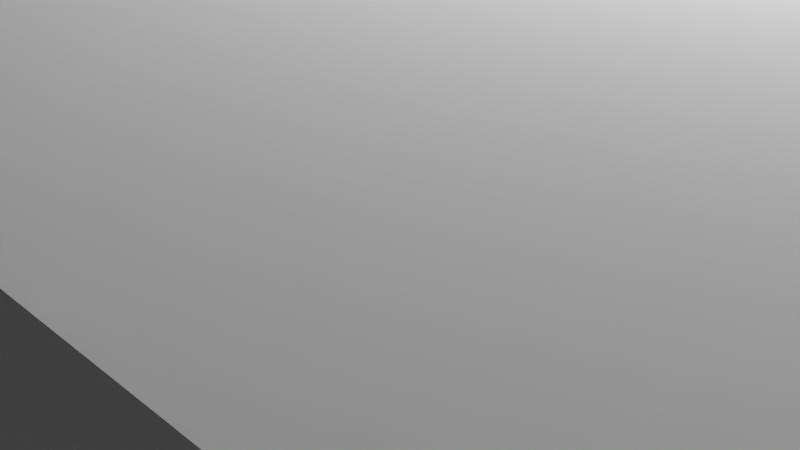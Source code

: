 # Source: side.blend  (saved by Blender 2.93.21; exported with 4.5.12 LTS)
import bpy
from mathutils import Matrix  # noqa: F401  (used for matrix-valued properties, if any)

bpy.ops.wm.read_factory_settings(use_empty=True)
scene = bpy.context.scene
scene.name = 'Scene'

# ---- collections
col_collection = bpy.data.collections.new('Collection'); scene.collection.children.link(col_collection)

# ---- world
world_world = bpy.data.worlds.new('World'); scene.world = world_world
world_world.use_nodes = True; world_world.node_tree.nodes.clear()
_N = world_world.node_tree.nodes; _L = world_world.node_tree.links
n0 = _N.new('ShaderNodeOutputWorld'); n0.name = 'World Output'; n0.location = (300, 300)
n1 = _N.new('ShaderNodeBackground'); n1.name = 'Background'; n1.location = (10, 300)
n1.inputs[0].default_value = (0.05088, 0.05088, 0.05088, 1.0)
_L.new(n1.outputs[0], n0.inputs[0])
n0.is_active_output = True
world_world.color = (0.05088, 0.05088, 0.05088)
world_world.use_sun_shadow = False
world_world.sun_shadow_jitter_overblur = 0.0

# ---- cameras
cam_camera = bpy.data.cameras.new('Camera')
cam_camera.clip_end = 100.0
cam_camera.ortho_scale = 7.314
cam_camera_001 = bpy.data.cameras.new('Camera.001')
cam_camera_001.clip_end = 100.0
cam_camera_001.ortho_scale = 7.314

# ---- lights
light_light = bpy.data.lights.new('Light', 'POINT')
light_light.transmission_factor = 0.0
light_light.energy = 1000.0
light_light.shadow_soft_size = 0.1
light_light.shadow_maximum_resolution = 0.006
light_light.use_absolute_resolution = True
light_light_001 = bpy.data.lights.new('Light.001', 'POINT')
light_light_001.transmission_factor = 0.0
light_light_001.energy = 1000.0
light_light_001.shadow_soft_size = 0.1
light_light_001.shadow_maximum_resolution = 0.006
light_light_001.use_absolute_resolution = True

# ---- meshes
me_cube_002 = bpy.data.meshes.new('Cube.002')
me_cube_002.from_pydata([(-1.0, -1.0, -1.0), (-1.0, -1.0, 1.0), (-1.0, 1.0, -1.0), (-1.0, 1.0, 1.0), (1.0, -1.0, -1.0), (1.0, -1.0, 1.0), (1.0, 1.0, -1.0), (1.0, 1.0, 1.0)], [], [(0, 1, 3, 2), (2, 3, 7, 6), (6, 7, 5, 4), (4, 5, 1, 0), (2, 6, 4, 0), (7, 3, 1, 5)])
_uv = me_cube_002.uv_layers.new(name='UVMap')
_uv.uv.foreach_set('vector', [0.375, 0.0, 0.625, 0.0, 0.625, 0.25, 0.375, 0.25, 0.375, 0.25, 0.625, 0.25, 0.625, 0.5, 0.375, 0.5, 0.375, 0.5, 0.625, 0.5, 0.625, 0.75, 0.375, 0.75, 0.375, 0.75, 0.625, 0.75, 0.625, 1.0, 0.375, 1.0, 0.125, 0.5, 0.375, 0.5, 0.375, 0.75, 0.125, 0.75, 0.625, 0.5, 0.875, 0.5, 0.875, 0.75, 0.625, 0.75])
me_cube_002.use_remesh_fix_poles = True
me_cube_002.use_remesh_preserve_attributes = False
me_cube_002.update()
me_cube_005 = bpy.data.meshes.new('Cube.005')
me_cube_005.from_pydata([(-1.0, -1.0, -1.0), (-1.0, -1.0, 1.0), (-1.0, 1.0, -1.0), (-1.0, 1.0, 1.0), (1.0, -1.0, -1.0), (1.0, -1.0, 1.0), (1.0, 1.0, -1.0), (1.0, 1.0, 1.0), (0.1098, 0.2525, -1.0), (0.1098, 0.2525, 1.0), (0.02624, 0.2477, -1.0), (0.02624, 0.2477, 1.0), (-0.05737, 0.2525, -1.0), (-0.05737, 0.2525, 1.0), (-0.1378, 0.2667, -1.0), (-0.1378, 0.2667, 1.0), (-0.4023, 0.4977, -1.0), (-0.3941, 0.4489, -1.0), (-0.3941, 0.5464, -1.0), (-0.2119, 0.2898, -1.0), (-0.3301, 0.3588, -1.0), (-0.2119, 0.2898, 1.0), (-0.3301, 0.6366, -1.0), (-0.3697, 0.402, -1.0), (-0.3697, 0.5933, -1.0), (-0.2119, 0.7055, -1.0), (-0.05737, 0.7429, -1.0), (-0.1378, 0.7286, -1.0), (-0.2768, 0.3209, -1.0), (-0.2768, 0.6745, -1.0), (0.1902, 0.7286, -1.0), (0.1098, 0.7429, -1.0), (0.1902, 0.2667, -1.0), (0.2643, 0.2898, -1.0), (0.2643, 0.7055, -1.0), (-0.2768, 0.3209, 1.0), (0.3826, 0.3588, -1.0), (0.3826, 0.6366, -1.0), (0.4548, 0.4977, -1.0), (0.4466, 0.4489, -1.0), (0.4466, 0.5464, -1.0), (0.4222, 0.402, -1.0), (0.4222, 0.5933, -1.0), (0.3293, 0.3209, -1.0), (0.3293, 0.6745, -1.0), (-0.3301, 0.3588, 1.0), (0.02624, 0.7477, -1.0), (-0.3697, 0.402, 1.0), (-0.3941, 0.4489, 1.0), (-0.4023, 0.4977, 1.0), (-0.3941, 0.5464, 1.0), (-0.3697, 0.5933, 1.0), (-0.3301, 0.6366, 1.0), (-0.2119, 0.7055, 1.0), (-0.2768, 0.6745, 1.0), (-0.1378, 0.7286, 1.0), (-0.05737, 0.7429, 1.0), (0.02624, 0.7477, 1.0), (0.1098, 0.7429, 1.0), (0.1902, 0.7286, 1.0), (0.2643, 0.7055, 1.0), (0.1902, 0.2667, 1.0), (0.3826, 0.6366, 1.0), (0.3293, 0.6745, 1.0), (0.4548, 0.4977, 1.0), (0.4466, 0.4489, 1.0), (0.4466, 0.5464, 1.0), (0.4222, 0.5933, 1.0), (0.2643, 0.2898, 1.0), (0.3293, 0.3209, 1.0), (0.4222, 0.402, 1.0), (0.3826, 0.3588, 1.0), (0.4548, -0.3275, -1.0), (0.4548, -0.3275, 1.0), (0.3826, -0.1886, -1.0), (0.347, -0.1633, -1.0), (0.4466, -0.2787, -1.0), (0.4466, -0.3763, -1.0), (0.4222, -0.2318, -1.0), (0.4466, -0.3763, 1.0), (0.4222, -0.4232, -1.0), (0.4222, -0.4232, 1.0), (0.3826, -0.4664, -1.0), (0.3826, -0.4664, 1.0), (0.3293, -0.5043, -1.0), (0.3293, -0.5043, 1.0), (0.2643, -0.5354, -1.0), (0.2643, -0.5354, 1.0), (-0.4023, -0.3275, -1.0), (-0.3941, -0.3763, -1.0), (-0.3941, -0.2787, -1.0), (-0.3697, -0.4232, -1.0), (-0.3301, -0.1886, -1.0), (-0.3301, -0.4664, -1.0), (-0.2119, -0.5354, -1.0), (-0.2119, -0.1196, -1.0), (-0.2768, -0.5043, -1.0), (-0.1378, -0.5585, -1.0), (-0.1378, -0.09654, -1.0), (-0.05737, -0.5727, -1.0), (-0.05737, -0.08231, -1.0), (0.1902, -0.5585, -1.0), (0.1902, -0.5585, 1.0), (-0.2768, -0.1507, -1.0), (0.1098, -0.08231, -1.0), (0.02624, -0.5775, -1.0), (0.02624, -0.07751, -1.0), (0.1902, -0.09654, -1.0), (0.2643, -0.1196, -1.0), (0.1098, -0.5727, -1.0), (0.3293, -0.1507, -1.0), (0.1098, -0.5727, 1.0), (0.02624, -0.5775, 1.0), (-0.3697, -0.2318, -1.0), (-0.05737, -0.5727, 1.0), (-0.1378, -0.5585, 1.0), (0.347, -0.1633, 1.0), (0.3826, -0.1886, 1.0), (0.4222, -0.2318, 1.0), (0.4466, -0.2787, 1.0), (-0.2119, -0.5354, 1.0), (-0.2768, -0.5043, 1.0), (-0.3301, -0.4664, 1.0), (-0.3697, -0.4232, 1.0), (-0.3941, -0.3763, 1.0), (-0.4023, -0.3275, 1.0), (-0.3941, -0.2787, 1.0), (-0.3301, -0.1886, 1.0), (-0.2119, -0.1196, 1.0), (-0.1378, -0.09654, 1.0), (-0.05737, -0.08231, 1.0), (-0.2768, -0.1507, 1.0), (0.02624, -0.07751, 1.0), (0.1098, -0.08231, 1.0), (0.1902, -0.09654, 1.0), (0.2643, -0.1196, 1.0), (0.3293, -0.1507, 1.0), (-0.3697, -0.2318, 1.0)], [], [(0, 1, 3, 2), (2, 3, 7, 6), (6, 7, 5, 4), (4, 5, 1, 0), (2, 6, 42, 37, 44, 34, 30, 31, 46, 26, 27, 25, 29, 22, 24), (75, 8, 32, 33, 43, 36, 41, 39, 38, 40, 42, 6, 4, 0, 2, 24, 18, 16, 17, 23, 20, 28, 19, 14, 12, 10, 106, 100, 98, 95, 103, 92, 113, 90, 88, 89, 91, 93, 96, 94, 97, 99, 105, 109, 101, 86, 84, 82, 80, 77, 72, 76, 78, 74), (10, 8, 75, 110, 108, 107, 104, 106), (9, 11, 132, 133, 134, 135, 136, 116), (132, 11, 13, 15, 21, 35, 45, 47, 48, 49, 50, 51, 3, 1, 5, 7, 67, 66, 64, 65, 70, 71, 69, 68, 61, 9, 116, 117, 118, 119, 73, 79, 81, 83, 85, 87, 102, 111, 112, 114, 115, 120, 121, 122, 123, 124, 125, 126, 137, 127, 131, 128, 129, 130), (67, 7, 3, 51, 52, 54, 53, 55, 56, 57, 58, 59, 60, 63, 62), (57, 46, 31, 58), (58, 31, 30, 59), (59, 30, 34, 60), (60, 34, 44, 63), (63, 44, 37, 62), (37, 42, 67, 62), (42, 40, 66, 67), (40, 38, 64, 66), (38, 39, 65, 64), (39, 41, 70, 65), (41, 36, 71, 70), (36, 43, 69, 71), (43, 33, 68, 69), (33, 32, 61, 68), (32, 8, 9, 61), (8, 10, 11, 9), (11, 10, 12, 13), (13, 12, 14, 15), (15, 14, 19, 21), (21, 19, 28, 35), (28, 20, 45, 35), (45, 20, 23, 47), (47, 23, 17, 48), (48, 17, 16, 49), (49, 16, 18, 50), (50, 18, 24, 51), (51, 24, 22, 52), (52, 22, 29, 54), (54, 29, 25, 53), (53, 25, 27, 55), (55, 27, 26, 56), (56, 26, 46, 57), (132, 106, 104, 133), (133, 104, 107, 134), (134, 107, 108, 135), (135, 108, 110, 136), (136, 110, 75, 74, 117, 116), (74, 78, 118, 117), (78, 76, 119, 118), (76, 72, 73, 119), (73, 72, 77, 79), (79, 77, 80, 81), (81, 80, 82, 83), (83, 82, 84, 85), (85, 84, 86, 87), (87, 86, 101, 102), (102, 101, 109, 111), (109, 105, 112, 111), (105, 99, 114, 112), (99, 97, 115, 114), (97, 94, 120, 115), (94, 96, 121, 120), (96, 93, 122, 121), (122, 93, 91, 123), (123, 91, 89, 124), (124, 89, 88, 125), (125, 88, 90, 126), (126, 90, 113, 137), (137, 113, 92, 127), (127, 92, 103, 131), (131, 103, 95, 128), (128, 95, 98, 129), (129, 98, 100, 130), (130, 100, 106, 132)])
_uv = me_cube_005.uv_layers.new(name='UVMap')
_uv.uv.foreach_set('vector', [0.375, 0.0, 0.625, 0.0, 0.625, 0.25, 0.375, 0.25, 0.375, 0.25, 0.625, 0.25, 0.625, 0.5, 0.375, 0.5, 0.375, 0.5, 0.625, 0.5, 0.625, 0.75, 0.375, 0.75, 0.375, 0.75, 0.625, 0.75, 0.625, 1.0, 0.375, 1.0, 0.125, 0.5, 0.375, 0.5, 0.3028, 0.5508, 0.2978, 0.5454, 0.2912, 0.5407, 0.283, 0.5368, 0.2738, 0.5339, 0.2637, 0.5321, 0.2533, 0.5315, 0.2428, 0.5321, 0.2328, 0.5339, 0.2235, 0.5368, 0.2154, 0.5407, 0.2087, 0.5454, 0.2038, 0.5508, 0.2934, 0.6454, 0.2637, 0.5934, 0.2738, 0.5917, 0.283, 0.5888, 0.2912, 0.5849, 0.2978, 0.5802, 0.3028, 0.5747, 0.3058, 0.5689, 0.3069, 0.5628, 0.3058, 0.5567, 0.3028, 0.5508, 0.375, 0.5, 0.375, 0.75, 0.125, 0.75, 0.125, 0.5, 0.2038, 0.5508, 0.2007, 0.5567, 0.1997, 0.5628, 0.2007, 0.5689, 0.2038, 0.5747, 0.2087, 0.5802, 0.2154, 0.5849, 0.2235, 0.5888, 0.2328, 0.5917, 0.2428, 0.5934, 0.2533, 0.594, 0.2533, 0.6347, 0.2428, 0.6353, 0.2328, 0.6371, 0.2235, 0.64, 0.2154, 0.6438, 0.2087, 0.6486, 0.2038, 0.654, 0.2007, 0.6598, 0.1997, 0.6659, 0.2007, 0.672, 0.2038, 0.6779, 0.2087, 0.6833, 0.2154, 0.688, 0.2235, 0.6919, 0.2328, 0.6948, 0.2428, 0.6966, 0.2533, 0.6972, 0.2637, 0.6966, 0.2738, 0.6948, 0.283, 0.6919, 0.2912, 0.688, 0.2978, 0.6833, 0.3028, 0.6779, 0.3058, 0.672, 0.3069, 0.6659, 0.3058, 0.6598, 0.3028, 0.654, 0.2978, 0.6486, 0.2533, 0.594, 0.2637, 0.5934, 0.2934, 0.6454, 0.2912, 0.6438, 0.283, 0.64, 0.2738, 0.6371, 0.2637, 0.6353, 0.2533, 0.6347, 0.7363, 0.5934, 0.7467, 0.594, 0.7467, 0.6347, 0.7363, 0.6353, 0.7262, 0.6371, 0.717, 0.64, 0.7088, 0.6438, 0.7066, 0.6454, 0.7467, 0.6347, 0.7467, 0.594, 0.7572, 0.5934, 0.7672, 0.5917, 0.7765, 0.5888, 0.7846, 0.5849, 0.7913, 0.5802, 0.7962, 0.5747, 0.7993, 0.5689, 0.8003, 0.5628, 0.7993, 0.5567, 0.7962, 0.5508, 0.875, 0.5, 0.875, 0.75, 0.625, 0.75, 0.625, 0.5, 0.6972, 0.5508, 0.6942, 0.5567, 0.6931, 0.5628, 0.6942, 0.5689, 0.6972, 0.5747, 0.7022, 0.5802, 0.7088, 0.5849, 0.717, 0.5888, 0.7262, 0.5917, 0.7363, 0.5934, 0.7066, 0.6454, 0.7022, 0.6486, 0.6972, 0.654, 0.6942, 0.6598, 0.6931, 0.6659, 0.6942, 0.672, 0.6972, 0.6779, 0.7022, 0.6833, 0.7088, 0.688, 0.717, 0.6919, 0.7262, 0.6948, 0.7363, 0.6966, 0.7467, 0.6972, 0.7572, 0.6966, 0.7672, 0.6948, 0.7765, 0.6919, 0.7846, 0.688, 0.7913, 0.6833, 0.7962, 0.6779, 0.7993, 0.672, 0.8003, 0.6659, 0.7993, 0.6598, 0.7962, 0.654, 0.7913, 0.6486, 0.7846, 0.6438, 0.7765, 0.64, 0.7672, 0.6371, 0.7572, 0.6353, 0.6972, 0.5508, 0.625, 0.5, 0.875, 0.5, 0.7962, 0.5508, 0.7913, 0.5454, 0.7846, 0.5407, 0.7765, 0.5368, 0.7672, 0.5339, 0.7572, 0.5321, 0.7467, 0.5315, 0.7363, 0.5321, 0.7262, 0.5339, 0.717, 0.5368, 0.7088, 0.5407, 0.7022, 0.5454, 1.0, 0.6886, 1.0, 0.5886, 0.9688, 0.5886, 0.9688, 0.6886, 0.9688, 0.6886, 0.9688, 0.5886, 0.9375, 0.5886, 0.9375, 0.6886, 0.9375, 0.6886, 0.9375, 0.5886, 0.9062, 0.5886, 0.9062, 0.6886, 0.9062, 0.6886, 0.9062, 0.5886, 0.875, 0.5886, 0.875, 0.6886, 0.875, 0.6886, 0.875, 0.5886, 0.8438, 0.5886, 0.8438, 0.6886, 0.8438, 0.5886, 0.8125, 0.5886, 0.8125, 0.6886, 0.8438, 0.6886, 0.8125, 0.5886, 0.7812, 0.5886, 0.7812, 0.6886, 0.8125, 0.6886, 0.7812, 0.5886, 0.75, 0.5886, 0.75, 0.6886, 0.7812, 0.6886, 0.75, 0.5886, 0.7188, 0.5886, 0.7188, 0.6886, 0.75, 0.6886, 0.7188, 0.5886, 0.6875, 0.5886, 0.6875, 0.6886, 0.7188, 0.6886, 0.6875, 0.5886, 0.6562, 0.5886, 0.6562, 0.6886, 0.6875, 0.6886, 0.6563, 0.5886, 0.625, 0.5886, 0.625, 0.6886, 0.6562, 0.6886, 0.625, 0.5886, 0.5938, 0.5886, 0.5938, 0.6886, 0.625, 0.6886, 0.5938, 0.5886, 0.5625, 0.5886, 0.5625, 0.6886, 0.5938, 0.6886, 0.5625, 0.5886, 0.5312, 0.5886, 0.5312, 0.6886, 0.5625, 0.6886, 0.5312, 0.5886, 0.5, 0.5886, 0.5, 0.6886, 0.5312, 0.6886, 0.5, 0.6886, 0.5, 0.5886, 0.4688, 0.5886, 0.4688, 0.6886, 0.4688, 0.6886, 0.4688, 0.5886, 0.4375, 0.5886, 0.4375, 0.6886, 0.4375, 0.6886, 0.4375, 0.5886, 0.4062, 0.5886, 0.4062, 0.6886, 0.4062, 0.6886, 0.4063, 0.5886, 0.375, 0.5886, 0.375, 0.6886, 0.375, 0.5886, 0.3438, 0.5886, 0.3438, 0.6886, 0.375, 0.6886, 0.3438, 0.6886, 0.3438, 0.5886, 0.3125, 0.5886, 0.3125, 0.6886, 0.3125, 0.6886, 0.3125, 0.5886, 0.2812, 0.5886, 0.2812, 0.6886, 0.2812, 0.6886, 0.2812, 0.5886, 0.25, 0.5886, 0.25, 0.6886, 0.25, 0.6886, 0.25, 0.5886, 0.2188, 0.5886, 0.2188, 0.6886, 0.2188, 0.6886, 0.2188, 0.5886, 0.1875, 0.5886, 0.1875, 0.6886, 0.1875, 0.6886, 0.1875, 0.5886, 0.1562, 0.5886, 0.1562, 0.6886, 0.1562, 0.6886, 0.1562, 0.5886, 0.125, 0.5886, 0.125, 0.6886, 0.125, 0.6886, 0.125, 0.5886, 0.09375, 0.5886, 0.09375, 0.6886, 0.09375, 0.6886, 0.09375, 0.5886, 0.0625, 0.5886, 0.0625, 0.6886, 0.0625, 0.6886, 0.0625, 0.5886, 0.03125, 0.5886, 0.03125, 0.6886, 0.03125, 0.6886, 0.03125, 0.5886, 0.0, 0.5886, 0.0, 0.6886, 1.0, 0.6886, 1.0, 0.5886, 0.9688, 0.5886, 0.9688, 0.6886, 0.9688, 0.6886, 0.9688, 0.5886, 0.9375, 0.5886, 0.9375, 0.6886, 0.9375, 0.6886, 0.9375, 0.5886, 0.9062, 0.5886, 0.9062, 0.6886, 0.9062, 0.6886, 0.9062, 0.5886, 0.875, 0.5886, 0.875, 0.6886, 0.875, 0.6886, 0.875, 0.5886, 0.8646, 0.5886, 0.8438, 0.5886, 0.8438, 0.6886, 0.8646, 0.6886, 0.8438, 0.5886, 0.8125, 0.5886, 0.8125, 0.6886, 0.8438, 0.6886, 0.8125, 0.5886, 0.7812, 0.5886, 0.7812, 0.6886, 0.8125, 0.6886, 0.7812, 0.5886, 0.75, 0.5886, 0.75, 0.6886, 0.7812, 0.6886, 0.75, 0.6886, 0.75, 0.5886, 0.7188, 0.5886, 0.7188, 0.6886, 0.7188, 0.6886, 0.7188, 0.5886, 0.6875, 0.5886, 0.6875, 0.6886, 0.6875, 0.6886, 0.6875, 0.5886, 0.6562, 0.5886, 0.6562, 0.6886, 0.6562, 0.6886, 0.6563, 0.5886, 0.625, 0.5886, 0.625, 0.6886, 0.625, 0.6886, 0.625, 0.5886, 0.5938, 0.5886, 0.5938, 0.6886, 0.5938, 0.6886, 0.5938, 0.5886, 0.5625, 0.5886, 0.5625, 0.6886, 0.5625, 0.6886, 0.5625, 0.5886, 0.5312, 0.5886, 0.5312, 0.6886, 0.5312, 0.5886, 0.5, 0.5886, 0.5, 0.6886, 0.5312, 0.6886, 0.5, 0.5886, 0.4688, 0.5886, 0.4688, 0.6886, 0.5, 0.6886, 0.4688, 0.5886, 0.4375, 0.5886, 0.4375, 0.6886, 0.4688, 0.6886, 0.4375, 0.5886, 0.4062, 0.5886, 0.4062, 0.6886, 0.4375, 0.6886, 0.4063, 0.5886, 0.375, 0.5886, 0.375, 0.6886, 0.4062, 0.6886, 0.375, 0.5886, 0.3438, 0.5886, 0.3438, 0.6886, 0.375, 0.6886, 0.3438, 0.6886, 0.3438, 0.5886, 0.3125, 0.5886, 0.3125, 0.6886, 0.3125, 0.6886, 0.3125, 0.5886, 0.2812, 0.5886, 0.2812, 0.6886, 0.2812, 0.6886, 0.2812, 0.5886, 0.25, 0.5886, 0.25, 0.6886, 0.25, 0.6886, 0.25, 0.5886, 0.2188, 0.5886, 0.2188, 0.6886, 0.2188, 0.6886, 0.2188, 0.5886, 0.1875, 0.5886, 0.1875, 0.6886, 0.1875, 0.6886, 0.1875, 0.5886, 0.1562, 0.5886, 0.1562, 0.6886, 0.1562, 0.6886, 0.1562, 0.5886, 0.125, 0.5886, 0.125, 0.6886, 0.125, 0.6886, 0.125, 0.5886, 0.09375, 0.5886, 0.09375, 0.6886, 0.09375, 0.6886, 0.09375, 0.5886, 0.0625, 0.5886, 0.0625, 0.6886, 0.0625, 0.6886, 0.0625, 0.5886, 0.03125, 0.5886, 0.03125, 0.6886, 0.03125, 0.6886, 0.03125, 0.5886, 0.0, 0.5886, 0.0, 0.6886])
me_cube_005.use_remesh_fix_poles = True
me_cube_005.use_remesh_preserve_attributes = False
me_cube_005.update()
me_cube_006 = bpy.data.meshes.new('Cube.006')
me_cube_006.from_pydata([(-1.0, -1.0, -1.0), (-1.0, -1.0, 1.0), (-1.0, 1.0, -1.0), (-1.0, 1.0, 1.0), (1.0, -1.0, -1.0), (1.0, -1.0, 1.0), (1.0, 1.0, -1.0), (1.0, 1.0, 1.0)], [], [(0, 1, 3, 2), (2, 3, 7, 6), (6, 7, 5, 4), (4, 5, 1, 0), (2, 6, 4, 0), (7, 3, 1, 5)])
_uv = me_cube_006.uv_layers.new(name='UVMap')
_uv.uv.foreach_set('vector', [0.375, 0.0, 0.625, 0.0, 0.625, 0.25, 0.375, 0.25, 0.375, 0.25, 0.625, 0.25, 0.625, 0.5, 0.375, 0.5, 0.375, 0.5, 0.625, 0.5, 0.625, 0.75, 0.375, 0.75, 0.375, 0.75, 0.625, 0.75, 0.625, 1.0, 0.375, 1.0, 0.125, 0.5, 0.375, 0.5, 0.375, 0.75, 0.125, 0.75, 0.625, 0.5, 0.875, 0.5, 0.875, 0.75, 0.625, 0.75])
me_cube_006.use_remesh_fix_poles = True
me_cube_006.use_remesh_preserve_attributes = False
me_cube_006.update()
me_cube_008 = bpy.data.meshes.new('Cube.008')
me_cube_008.from_pydata([(-1.0, -1.0, -1.0), (-1.0, -1.0, 1.0), (-1.0, 1.0, -1.0), (-1.0, 1.0, 1.0), (1.0, -1.0, -1.0), (1.0, -1.0, 1.0), (1.0, 1.0, -1.0), (1.0, 1.0, 1.0)], [], [(0, 1, 3, 2), (2, 3, 7, 6), (6, 7, 5, 4), (4, 5, 1, 0), (2, 6, 4, 0), (7, 3, 1, 5)])
_uv = me_cube_008.uv_layers.new(name='UVMap')
_uv.uv.foreach_set('vector', [0.375, 0.0, 0.625, 0.0, 0.625, 0.25, 0.375, 0.25, 0.375, 0.25, 0.625, 0.25, 0.625, 0.5, 0.375, 0.5, 0.375, 0.5, 0.625, 0.5, 0.625, 0.75, 0.375, 0.75, 0.375, 0.75, 0.625, 0.75, 0.625, 1.0, 0.375, 1.0, 0.125, 0.5, 0.375, 0.5, 0.375, 0.75, 0.125, 0.75, 0.625, 0.5, 0.875, 0.5, 0.875, 0.75, 0.625, 0.75])
me_cube_008.use_remesh_fix_poles = True
me_cube_008.use_remesh_preserve_attributes = False
me_cube_008.update()
me_cube = bpy.data.meshes.new('Cube')
me_cube.from_pydata([(-1.075, -0.03016, -1.0), (-1.075, -0.03016, 1.0), (-1.304, 1.029, -1.0), (-1.304, 1.029, 1.0), (0.741, -1.319, -1.0), (0.741, -1.319, 1.0), (0.9705, 1.029, -1.0), (0.9705, 1.029, 1.0)], [], [(0, 1, 3, 2), (2, 3, 7, 6), (6, 7, 5, 4), (4, 5, 1, 0), (2, 6, 4, 0), (7, 3, 1, 5)])
_uv = me_cube.uv_layers.new(name='UVMap')
_uv.uv.foreach_set('vector', [0.375, 0.0, 0.625, 0.0, 0.625, 0.25, 0.375, 0.25, 0.375, 0.25, 0.625, 0.25, 0.625, 0.5, 0.375, 0.5, 0.375, 0.5, 0.625, 0.5, 0.625, 0.75, 0.375, 0.75, 0.375, 0.75, 0.625, 0.75, 0.625, 1.0, 0.375, 1.0, 0.125, 0.5, 0.375, 0.5, 0.375, 0.75, 0.125, 0.75, 0.625, 0.5, 0.875, 0.5, 0.875, 0.75, 0.625, 0.75])
me_cube.use_remesh_fix_poles = True
me_cube.use_remesh_preserve_attributes = False
me_cube.update()
me_cube_009 = bpy.data.meshes.new('Cube.009')
me_cube_009.from_pydata([(-1.075, -0.03016, -1.0), (-1.075, -0.03016, 1.0), (-1.304, 1.029, -1.0), (-1.304, 1.029, 1.0), (0.741, -1.319, -1.0), (0.741, -1.319, 1.0), (0.9705, 1.029, -1.0), (0.9705, 1.029, 1.0)], [], [(0, 1, 3, 2), (2, 3, 7, 6), (6, 7, 5, 4), (4, 5, 1, 0), (2, 6, 4, 0), (7, 3, 1, 5)])
_uv = me_cube_009.uv_layers.new(name='UVMap')
_uv.uv.foreach_set('vector', [0.375, 0.0, 0.625, 0.0, 0.625, 0.25, 0.375, 0.25, 0.375, 0.25, 0.625, 0.25, 0.625, 0.5, 0.375, 0.5, 0.375, 0.5, 0.625, 0.5, 0.625, 0.75, 0.375, 0.75, 0.375, 0.75, 0.625, 0.75, 0.625, 1.0, 0.375, 1.0, 0.125, 0.5, 0.375, 0.5, 0.375, 0.75, 0.125, 0.75, 0.625, 0.5, 0.875, 0.5, 0.875, 0.75, 0.625, 0.75])
me_cube_009.use_remesh_fix_poles = True
me_cube_009.use_remesh_preserve_attributes = False
me_cube_009.update()
me_cube_010 = bpy.data.meshes.new('Cube.010')
me_cube_010.from_pydata([(0.05169, -1.031, 1.5), (0.05169, -1.031, 3.5), (0.05169, 0.969, 1.5), (0.05169, 0.969, 3.5), (2.052, -1.031, 1.5), (2.052, -1.031, 3.5), (2.052, 0.969, 1.5), (2.052, 0.969, 3.5)], [], [(0, 1, 3, 2), (2, 3, 7, 6), (6, 7, 5, 4), (4, 5, 1, 0), (2, 6, 4, 0), (7, 3, 1, 5)])
_uv = me_cube_010.uv_layers.new(name='UVMap')
_uv.uv.foreach_set('vector', [0.375, 0.0, 0.625, 0.0, 0.625, 0.25, 0.375, 0.25, 0.375, 0.25, 0.625, 0.25, 0.625, 0.5, 0.375, 0.5, 0.375, 0.5, 0.625, 0.5, 0.625, 0.75, 0.375, 0.75, 0.375, 0.75, 0.625, 0.75, 0.625, 1.0, 0.375, 1.0, 0.125, 0.5, 0.375, 0.5, 0.375, 0.75, 0.125, 0.75, 0.625, 0.5, 0.875, 0.5, 0.875, 0.75, 0.625, 0.75])
me_cube_010.use_remesh_fix_poles = True
me_cube_010.use_remesh_preserve_attributes = False
me_cube_010.update()
me_cube_015 = bpy.data.meshes.new('Cube.015')
me_cube_015.from_pydata([(7.529, -1.0, -1.0), (7.529, -1.0, 1.0), (7.529, 1.0, -1.0), (7.529, 1.0, 1.0), (5.529, -1.0, -1.0), (5.529, -1.0, 1.0), (5.529, 1.0, -1.0), (5.529, 1.0, 1.0)], [], [(0, 1, 3, 2), (2, 3, 7, 6), (6, 7, 5, 4), (4, 5, 1, 0), (2, 6, 4, 0), (7, 3, 1, 5)])
_uv = me_cube_015.uv_layers.new(name='UVMap')
_uv.uv.foreach_set('vector', [0.375, 0.0, 0.625, 0.0, 0.625, 0.25, 0.375, 0.25, 0.375, 0.25, 0.625, 0.25, 0.625, 0.5, 0.375, 0.5, 0.375, 0.5, 0.625, 0.5, 0.625, 0.75, 0.375, 0.75, 0.375, 0.75, 0.625, 0.75, 0.625, 1.0, 0.375, 1.0, 0.125, 0.5, 0.375, 0.5, 0.375, 0.75, 0.125, 0.75, 0.625, 0.5, 0.875, 0.5, 0.875, 0.75, 0.625, 0.75])
me_cube_015.use_remesh_fix_poles = True
me_cube_015.use_remesh_preserve_attributes = False
me_cube_015.update()
me_cube_012 = bpy.data.meshes.new('Cube.012')
me_cube_012.from_pydata([(-0.8877, 1.682, -1.0), (-0.8877, 1.682, 1.0), (-1.055, -0.3152, -1.0), (-1.055, -0.3152, 1.0), (1.11, 1.626, -1.0), (1.11, 1.626, 1.0), (0.9426, -0.3721, -1.0), (0.9426, -0.3721, 1.0), (0.116, 0.3999, -1.0), (0.116, 0.3999, 1.0), (0.03291, 0.407, -1.0), (0.03291, 0.407, 1.0), (-0.051, 0.4046, -1.0), (-0.051, 0.4046, 1.0), (-0.1325, 0.3927, -1.0), (-0.1325, 0.3927, 1.0), (-0.4161, 0.1695, -1.0), (-0.4038, 0.218, -1.0), (-0.4119, 0.1206, -1.0), (-0.2084, 0.3717, -1.0), (-0.3323, 0.3062, -1.0), (-0.2084, 0.3717, 1.0), (-0.3556, 0.02877, -1.0), (-0.3755, 0.2642, -1.0), (-0.3915, 0.07306, -1.0), (-0.2432, -0.04349, -1.0), (-0.09204, -0.08518, -1.0), (-0.1712, -0.06868, -1.0), (-0.2759, 0.3425, -1.0), (-0.3055, -0.01059, -1.0), (0.1565, -0.07802, -1.0), (0.07498, -0.08994, -1.0), (0.1951, 0.3834, -1.0), (0.2672, 0.3582, -1.0), (0.2324, -0.05705, -1.0), (-0.2759, 0.3425, 1.0), (0.3795, 0.2859, -1.0), (0.3563, 0.008471, -1.0), (0.44, 0.1451, -1.0), (0.4359, 0.1941, -1.0), (0.4277, 0.09666, -1.0), (0.4155, 0.2416, -1.0), (0.3995, 0.05051, -1.0), (0.3295, 0.3253, -1.0), (0.2999, -0.02785, -1.0), (-0.3323, 0.3062, 1.0), (-0.008933, -0.09236, -1.0), (-0.3755, 0.2642, 1.0), (-0.4038, 0.218, 1.0), (-0.4161, 0.1695, 1.0), (-0.4119, 0.1206, 1.0), (-0.3915, 0.07306, 1.0), (-0.3556, 0.02877, 1.0), (-0.2432, -0.04349, 1.0), (-0.3055, -0.01059, 1.0), (-0.1712, -0.06868, 1.0), (-0.09204, -0.08518, 1.0), (-0.008933, -0.09236, 1.0), (0.07498, -0.08994, 1.0), (0.1565, -0.07802, 1.0), (0.2324, -0.05705, 1.0), (0.1951, 0.3834, 1.0), (0.3563, 0.008471, 1.0), (0.2999, -0.02785, 1.0), (0.44, 0.1451, 1.0), (0.4359, 0.1941, 1.0), (0.4277, 0.09666, 1.0), (0.3995, 0.05051, 1.0), (0.2672, 0.3582, 1.0), (0.3295, 0.3253, 1.0), (0.4155, 0.2416, 1.0), (0.3795, 0.2859, 1.0), (0.5091, 0.9693, -1.0), (0.5091, 0.9693, 1.0), (0.4253, 0.8327, -1.0), (0.3877, 0.8084, -1.0), (0.4968, 0.9209, -1.0), (0.505, 1.018, -1.0), (0.4685, 0.8747, -1.0), (0.505, 1.018, 1.0), (0.4845, 1.066, -1.0), (0.4845, 1.066, 1.0), (0.4486, 1.11, -1.0), (0.4486, 1.11, 1.0), (0.3985, 1.149, -1.0), (0.3985, 1.149, 1.0), (0.3363, 1.182, -1.0), (0.3363, 1.182, 1.0), (-0.347, 0.9937, -1.0), (-0.3347, 1.042, -1.0), (-0.3429, 0.9448, -1.0), (-0.3064, 1.088, -1.0), (-0.2865, 0.853, -1.0), (-0.2633, 1.13, -1.0), (-0.1394, 1.196, -1.0), (-0.1742, 0.7807, -1.0), (-0.2068, 1.167, -1.0), (-0.06344, 1.217, -1.0), (-0.1021, 0.7555, -1.0), (0.01805, 1.229, -1.0), (-0.02299, 0.739, -1.0), (0.2642, 1.208, -1.0), (0.2642, 1.208, 1.0), (-0.2364, 0.8136, -1.0), (0.144, 0.7343, -1.0), (0.102, 1.231, -1.0), (0.06012, 0.7318, -1.0), (0.2255, 0.7462, -1.0), (0.3015, 0.7671, -1.0), (0.1851, 1.224, -1.0), (0.3293, -0.1507, -1.0), (0.1851, 1.224, 1.0), (0.102, 1.231, 1.0), (-0.3224, 0.8973, -1.0), (0.01805, 1.229, 1.0), (-0.06344, 1.217, 1.0), (0.3877, 0.8084, 1.0), (0.4253, 0.8327, 1.0), (0.4685, 0.8747, 1.0), (0.4968, 0.9209, 1.0), (-0.1394, 1.196, 1.0), (-0.2068, 1.167, 1.0), (-0.2633, 1.13, 1.0), (-0.3064, 1.088, 1.0), (-0.3347, 1.042, 1.0), (-0.347, 0.9937, 1.0), (-0.3429, 0.9448, 1.0), (-0.2865, 0.853, 1.0), (-0.1742, 0.7807, 1.0), (-0.1021, 0.7555, 1.0), (-0.02299, 0.739, 1.0), (-0.2364, 0.8136, 1.0), (0.06012, 0.7318, 1.0), (0.144, 0.7343, 1.0), (0.2255, 0.7462, 1.0), (0.3015, 0.7671, 1.0), (0.3689, 0.7963, 1.0), (-0.3224, 0.8973, 1.0)], [], [(0, 1, 3, 2), (2, 3, 7, 6), (6, 7, 5, 4), (4, 5, 1, 0), (2, 6, 42, 37, 44, 34, 30, 31, 46, 26, 27, 25, 29, 22, 24), (75, 8, 32, 33, 43, 36, 41, 39, 38, 40, 42, 6, 4, 0, 2, 24, 18, 16, 17, 23, 20, 28, 19, 14, 12, 10, 106, 100, 98, 95, 103, 92, 113, 90, 88, 89, 91, 93, 96, 94, 97, 99, 105, 109, 101, 86, 84, 82, 80, 77, 72, 76, 78, 74), (10, 8, 75, 110, 108, 107, 104, 106), (9, 11, 132, 133, 134, 135, 136, 116), (132, 11, 13, 15, 21, 35, 45, 47, 48, 49, 50, 51, 3, 1, 5, 7, 67, 66, 64, 65, 70, 71, 69, 68, 61, 9, 116, 117, 118, 119, 73, 79, 81, 83, 85, 87, 102, 111, 112, 114, 115, 120, 121, 122, 123, 124, 125, 126, 137, 127, 131, 128, 129, 130), (67, 7, 3, 51, 52, 54, 53, 55, 56, 57, 58, 59, 60, 63, 62), (57, 46, 31, 58), (58, 31, 30, 59), (59, 30, 34, 60), (60, 34, 44, 63), (63, 44, 37, 62), (37, 42, 67, 62), (42, 40, 66, 67), (40, 38, 64, 66), (38, 39, 65, 64), (39, 41, 70, 65), (41, 36, 71, 70), (36, 43, 69, 71), (43, 33, 68, 69), (33, 32, 61, 68), (32, 8, 9, 61), (8, 10, 11, 9), (11, 10, 12, 13), (13, 12, 14, 15), (15, 14, 19, 21), (21, 19, 28, 35), (28, 20, 45, 35), (45, 20, 23, 47), (47, 23, 17, 48), (48, 17, 16, 49), (49, 16, 18, 50), (50, 18, 24, 51), (51, 24, 22, 52), (52, 22, 29, 54), (54, 29, 25, 53), (53, 25, 27, 55), (55, 27, 26, 56), (56, 26, 46, 57), (132, 106, 104, 133), (133, 104, 107, 134), (134, 107, 108, 135), (135, 108, 110, 136), (136, 110, 75, 74, 117, 116), (74, 78, 118, 117), (78, 76, 119, 118), (76, 72, 73, 119), (73, 72, 77, 79), (79, 77, 80, 81), (81, 80, 82, 83), (83, 82, 84, 85), (85, 84, 86, 87), (87, 86, 101, 102), (102, 101, 109, 111), (109, 105, 112, 111), (105, 99, 114, 112), (99, 97, 115, 114), (97, 94, 120, 115), (94, 96, 121, 120), (96, 93, 122, 121), (122, 93, 91, 123), (123, 91, 89, 124), (124, 89, 88, 125), (125, 88, 90, 126), (126, 90, 113, 137), (137, 113, 92, 127), (127, 92, 103, 131), (131, 103, 95, 128), (128, 95, 98, 129), (129, 98, 100, 130), (130, 100, 106, 132)])
_uv = me_cube_012.uv_layers.new(name='UVMap')
_uv.uv.foreach_set('vector', [0.375, 0.0, 0.625, 0.0, 0.625, 0.25, 0.375, 0.25, 0.375, 0.25, 0.625, 0.25, 0.625, 0.5, 0.375, 0.5, 0.375, 0.5, 0.625, 0.5, 0.625, 0.75, 0.375, 0.75, 0.375, 0.75, 0.625, 0.75, 0.625, 1.0, 0.375, 1.0, 0.125, 0.5, 0.375, 0.5, 0.3028, 0.5508, 0.2978, 0.5454, 0.2912, 0.5407, 0.283, 0.5368, 0.2738, 0.5339, 0.2637, 0.5321, 0.2533, 0.5315, 0.2428, 0.5321, 0.2328, 0.5339, 0.2235, 0.5368, 0.2154, 0.5407, 0.2087, 0.5454, 0.2038, 0.5508, 0.2934, 0.6454, 0.2637, 0.5934, 0.2738, 0.5917, 0.283, 0.5888, 0.2912, 0.5849, 0.2978, 0.5802, 0.3028, 0.5747, 0.3058, 0.5689, 0.3069, 0.5628, 0.3058, 0.5567, 0.3028, 0.5508, 0.375, 0.5, 0.375, 0.75, 0.125, 0.75, 0.125, 0.5, 0.2038, 0.5508, 0.2007, 0.5567, 0.1997, 0.5628, 0.2007, 0.5689, 0.2038, 0.5747, 0.2087, 0.5802, 0.2154, 0.5849, 0.2235, 0.5888, 0.2328, 0.5917, 0.2428, 0.5934, 0.2533, 0.594, 0.2533, 0.6347, 0.2428, 0.6353, 0.2328, 0.6371, 0.2235, 0.64, 0.2154, 0.6438, 0.2087, 0.6486, 0.2038, 0.654, 0.2007, 0.6598, 0.1997, 0.6659, 0.2007, 0.672, 0.2038, 0.6779, 0.2087, 0.6833, 0.2154, 0.688, 0.2235, 0.6919, 0.2328, 0.6948, 0.2428, 0.6966, 0.2533, 0.6972, 0.2637, 0.6966, 0.2738, 0.6948, 0.283, 0.6919, 0.2912, 0.688, 0.2978, 0.6833, 0.3028, 0.6779, 0.3058, 0.672, 0.3069, 0.6659, 0.3058, 0.6598, 0.3028, 0.654, 0.2978, 0.6486, 0.2533, 0.594, 0.2637, 0.5934, 0.2934, 0.6454, 0.2912, 0.6438, 0.283, 0.64, 0.2738, 0.6371, 0.2637, 0.6353, 0.2533, 0.6347, 0.7363, 0.5934, 0.7467, 0.594, 0.7467, 0.6347, 0.7363, 0.6353, 0.7262, 0.6371, 0.717, 0.64, 0.7088, 0.6438, 0.7066, 0.6454, 0.7467, 0.6347, 0.7467, 0.594, 0.7572, 0.5934, 0.7672, 0.5917, 0.7765, 0.5888, 0.7846, 0.5849, 0.7913, 0.5802, 0.7962, 0.5747, 0.7993, 0.5689, 0.8003, 0.5628, 0.7993, 0.5567, 0.7962, 0.5508, 0.875, 0.5, 0.875, 0.75, 0.625, 0.75, 0.625, 0.5, 0.6972, 0.5508, 0.6942, 0.5567, 0.6931, 0.5628, 0.6942, 0.5689, 0.6972, 0.5747, 0.7022, 0.5802, 0.7088, 0.5849, 0.717, 0.5888, 0.7262, 0.5917, 0.7363, 0.5934, 0.7066, 0.6454, 0.7022, 0.6486, 0.6972, 0.654, 0.6942, 0.6598, 0.6931, 0.6659, 0.6942, 0.672, 0.6972, 0.6779, 0.7022, 0.6833, 0.7088, 0.688, 0.717, 0.6919, 0.7262, 0.6948, 0.7363, 0.6966, 0.7467, 0.6972, 0.7572, 0.6966, 0.7672, 0.6948, 0.7765, 0.6919, 0.7846, 0.688, 0.7913, 0.6833, 0.7962, 0.6779, 0.7993, 0.672, 0.8003, 0.6659, 0.7993, 0.6598, 0.7962, 0.654, 0.7913, 0.6486, 0.7846, 0.6438, 0.7765, 0.64, 0.7672, 0.6371, 0.7572, 0.6353, 0.6972, 0.5508, 0.625, 0.5, 0.875, 0.5, 0.7962, 0.5508, 0.7913, 0.5454, 0.7846, 0.5407, 0.7765, 0.5368, 0.7672, 0.5339, 0.7572, 0.5321, 0.7467, 0.5315, 0.7363, 0.5321, 0.7262, 0.5339, 0.717, 0.5368, 0.7088, 0.5407, 0.7022, 0.5454, 1.0, 0.6886, 1.0, 0.5886, 0.9688, 0.5886, 0.9688, 0.6886, 0.9688, 0.6886, 0.9688, 0.5886, 0.9375, 0.5886, 0.9375, 0.6886, 0.9375, 0.6886, 0.9375, 0.5886, 0.9062, 0.5886, 0.9062, 0.6886, 0.9062, 0.6886, 0.9062, 0.5886, 0.875, 0.5886, 0.875, 0.6886, 0.875, 0.6886, 0.875, 0.5886, 0.8438, 0.5886, 0.8438, 0.6886, 0.8438, 0.5886, 0.8125, 0.5886, 0.8125, 0.6886, 0.8438, 0.6886, 0.8125, 0.5886, 0.7812, 0.5886, 0.7812, 0.6886, 0.8125, 0.6886, 0.7812, 0.5886, 0.75, 0.5886, 0.75, 0.6886, 0.7812, 0.6886, 0.75, 0.5886, 0.7188, 0.5886, 0.7188, 0.6886, 0.75, 0.6886, 0.7188, 0.5886, 0.6875, 0.5886, 0.6875, 0.6886, 0.7188, 0.6886, 0.6875, 0.5886, 0.6562, 0.5886, 0.6562, 0.6886, 0.6875, 0.6886, 0.6563, 0.5886, 0.625, 0.5886, 0.625, 0.6886, 0.6562, 0.6886, 0.625, 0.5886, 0.5938, 0.5886, 0.5938, 0.6886, 0.625, 0.6886, 0.5938, 0.5886, 0.5625, 0.5886, 0.5625, 0.6886, 0.5938, 0.6886, 0.5625, 0.5886, 0.5312, 0.5886, 0.5312, 0.6886, 0.5625, 0.6886, 0.5312, 0.5886, 0.5, 0.5886, 0.5, 0.6886, 0.5312, 0.6886, 0.5, 0.6886, 0.5, 0.5886, 0.4688, 0.5886, 0.4688, 0.6886, 0.4688, 0.6886, 0.4688, 0.5886, 0.4375, 0.5886, 0.4375, 0.6886, 0.4375, 0.6886, 0.4375, 0.5886, 0.4062, 0.5886, 0.4062, 0.6886, 0.4062, 0.6886, 0.4063, 0.5886, 0.375, 0.5886, 0.375, 0.6886, 0.375, 0.5886, 0.3438, 0.5886, 0.3438, 0.6886, 0.375, 0.6886, 0.3438, 0.6886, 0.3438, 0.5886, 0.3125, 0.5886, 0.3125, 0.6886, 0.3125, 0.6886, 0.3125, 0.5886, 0.2812, 0.5886, 0.2812, 0.6886, 0.2812, 0.6886, 0.2812, 0.5886, 0.25, 0.5886, 0.25, 0.6886, 0.25, 0.6886, 0.25, 0.5886, 0.2188, 0.5886, 0.2188, 0.6886, 0.2188, 0.6886, 0.2188, 0.5886, 0.1875, 0.5886, 0.1875, 0.6886, 0.1875, 0.6886, 0.1875, 0.5886, 0.1562, 0.5886, 0.1562, 0.6886, 0.1562, 0.6886, 0.1562, 0.5886, 0.125, 0.5886, 0.125, 0.6886, 0.125, 0.6886, 0.125, 0.5886, 0.09375, 0.5886, 0.09375, 0.6886, 0.09375, 0.6886, 0.09375, 0.5886, 0.0625, 0.5886, 0.0625, 0.6886, 0.0625, 0.6886, 0.0625, 0.5886, 0.03125, 0.5886, 0.03125, 0.6886, 0.03125, 0.6886, 0.03125, 0.5886, 0.0, 0.5886, 0.0, 0.6886, 1.0, 0.6886, 1.0, 0.5886, 0.9688, 0.5886, 0.9688, 0.6886, 0.9688, 0.6886, 0.9688, 0.5886, 0.9375, 0.5886, 0.9375, 0.6886, 0.9375, 0.6886, 0.9375, 0.5886, 0.9062, 0.5886, 0.9062, 0.6886, 0.9062, 0.6886, 0.9062, 0.5886, 0.875, 0.5886, 0.875, 0.6886, 0.875, 0.6886, 0.875, 0.5886, 0.8646, 0.5886, 0.8438, 0.5886, 0.8438, 0.6886, 0.8646, 0.6886, 0.8438, 0.5886, 0.8125, 0.5886, 0.8125, 0.6886, 0.8438, 0.6886, 0.8125, 0.5886, 0.7812, 0.5886, 0.7812, 0.6886, 0.8125, 0.6886, 0.7812, 0.5886, 0.75, 0.5886, 0.75, 0.6886, 0.7812, 0.6886, 0.75, 0.6886, 0.75, 0.5886, 0.7188, 0.5886, 0.7188, 0.6886, 0.7188, 0.6886, 0.7188, 0.5886, 0.6875, 0.5886, 0.6875, 0.6886, 0.6875, 0.6886, 0.6875, 0.5886, 0.6562, 0.5886, 0.6562, 0.6886, 0.6562, 0.6886, 0.6563, 0.5886, 0.625, 0.5886, 0.625, 0.6886, 0.625, 0.6886, 0.625, 0.5886, 0.5938, 0.5886, 0.5938, 0.6886, 0.5938, 0.6886, 0.5938, 0.5886, 0.5625, 0.5886, 0.5625, 0.6886, 0.5625, 0.6886, 0.5625, 0.5886, 0.5312, 0.5886, 0.5312, 0.6886, 0.5312, 0.5886, 0.5, 0.5886, 0.5, 0.6886, 0.5312, 0.6886, 0.5, 0.5886, 0.4688, 0.5886, 0.4688, 0.6886, 0.5, 0.6886, 0.4688, 0.5886, 0.4375, 0.5886, 0.4375, 0.6886, 0.4688, 0.6886, 0.4375, 0.5886, 0.4062, 0.5886, 0.4062, 0.6886, 0.4375, 0.6886, 0.4063, 0.5886, 0.375, 0.5886, 0.375, 0.6886, 0.4062, 0.6886, 0.375, 0.5886, 0.3438, 0.5886, 0.3438, 0.6886, 0.375, 0.6886, 0.3438, 0.6886, 0.3438, 0.5886, 0.3125, 0.5886, 0.3125, 0.6886, 0.3125, 0.6886, 0.3125, 0.5886, 0.2812, 0.5886, 0.2812, 0.6886, 0.2812, 0.6886, 0.2812, 0.5886, 0.25, 0.5886, 0.25, 0.6886, 0.25, 0.6886, 0.25, 0.5886, 0.2188, 0.5886, 0.2188, 0.6886, 0.2188, 0.6886, 0.2188, 0.5886, 0.1875, 0.5886, 0.1875, 0.6886, 0.1875, 0.6886, 0.1875, 0.5886, 0.1562, 0.5886, 0.1562, 0.6886, 0.1562, 0.6886, 0.1562, 0.5886, 0.125, 0.5886, 0.125, 0.6886, 0.125, 0.6886, 0.125, 0.5886, 0.09375, 0.5886, 0.09375, 0.6886, 0.09375, 0.6886, 0.09375, 0.5886, 0.0625, 0.5886, 0.0625, 0.6886, 0.0625, 0.6886, 0.0625, 0.5886, 0.03125, 0.5886, 0.03125, 0.6886, 0.03125, 0.6886, 0.03125, 0.5886, 0.0, 0.5886, 0.0, 0.6886])
me_cube_012.use_remesh_fix_poles = True
me_cube_012.use_remesh_preserve_attributes = False
me_cube_012.update()
me_cube_011 = bpy.data.meshes.new('Cube.011')
me_cube_011.from_pydata([(-0.6093, 1.666, -1.0), (-0.6093, 1.666, 1.0), (-1.195, -0.3316, -1.0), (-1.195, -0.3316, 1.0), (1.388, 1.65, -1.0), (1.388, 1.65, 1.0), (0.8025, -0.3479, -1.0), (0.8025, -0.3479, 1.0)], [], [(0, 1, 3, 2), (2, 3, 7, 6), (6, 7, 5, 4), (4, 5, 1, 0), (2, 6, 4, 0), (7, 3, 1, 5)])
_uv = me_cube_011.uv_layers.new(name='UVMap')
_uv.uv.foreach_set('vector', [0.375, 0.0, 0.625, 0.0, 0.625, 0.25, 0.375, 0.25, 0.375, 0.25, 0.625, 0.25, 0.625, 0.5, 0.375, 0.5, 0.375, 0.5, 0.625, 0.5, 0.625, 0.75, 0.375, 0.75, 0.375, 0.75, 0.625, 0.75, 0.625, 1.0, 0.375, 1.0, 0.125, 0.5, 0.375, 0.5, 0.375, 0.75, 0.125, 0.75, 0.625, 0.5, 0.875, 0.5, 0.875, 0.75, 0.625, 0.75])
me_cube_011.use_remesh_fix_poles = True
me_cube_011.use_remesh_preserve_attributes = False
me_cube_011.update()
me_cube_017 = bpy.data.meshes.new('Cube.017')
me_cube_017.from_pydata([(7.529, -1.0, -1.0), (7.529, -1.0, 1.0), (7.529, 1.0, -1.0), (7.529, 1.0, 1.0), (5.529, -1.0, -1.0), (5.529, -1.0, 1.0), (5.529, 1.0, -1.0), (5.529, 1.0, 1.0)], [], [(0, 1, 3, 2), (2, 3, 7, 6), (6, 7, 5, 4), (4, 5, 1, 0), (2, 6, 4, 0), (7, 3, 1, 5)])
_uv = me_cube_017.uv_layers.new(name='UVMap')
_uv.uv.foreach_set('vector', [0.375, 0.0, 0.625, 0.0, 0.625, 0.25, 0.375, 0.25, 0.375, 0.25, 0.625, 0.25, 0.625, 0.5, 0.375, 0.5, 0.375, 0.5, 0.625, 0.5, 0.625, 0.75, 0.375, 0.75, 0.375, 0.75, 0.625, 0.75, 0.625, 1.0, 0.375, 1.0, 0.125, 0.5, 0.375, 0.5, 0.375, 0.75, 0.125, 0.75, 0.625, 0.5, 0.875, 0.5, 0.875, 0.75, 0.625, 0.75])
me_cube_017.use_remesh_fix_poles = True
me_cube_017.use_remesh_preserve_attributes = False
me_cube_017.update()
me_cube_018 = bpy.data.meshes.new('Cube.018')
me_cube_018.from_pydata([(-1.0, -1.0, -1.0), (-1.0, -1.0, 1.0), (-1.0, 1.031, -1.0), (-1.0, 1.031, 1.0), (-0.283, -0.5497, -1.0), (-0.283, -0.5497, 1.0), (1.024, 0.8408, -1.0), (1.024, 0.8408, 1.0)], [], [(0, 1, 3, 2), (2, 3, 7, 6), (6, 7, 5, 4), (4, 5, 1, 0), (2, 6, 4, 0), (7, 3, 1, 5)])
_uv = me_cube_018.uv_layers.new(name='UVMap')
_uv.uv.foreach_set('vector', [0.375, 0.0, 0.625, 0.0, 0.625, 0.25, 0.375, 0.25, 0.375, 0.25, 0.625, 0.25, 0.625, 0.5, 0.375, 0.5, 0.375, 0.5, 0.625, 0.5, 0.625, 0.75, 0.375, 0.75, 0.375, 0.75, 0.625, 0.75, 0.625, 1.0, 0.375, 1.0, 0.125, 0.5, 0.375, 0.5, 0.375, 0.75, 0.125, 0.75, 0.625, 0.5, 0.875, 0.5, 0.875, 0.75, 0.625, 0.75])
me_cube_018.use_remesh_fix_poles = True
me_cube_018.use_remesh_preserve_attributes = False
me_cube_018.update()
me_cube_019 = bpy.data.meshes.new('Cube.019')
me_cube_019.from_pydata([(-1.0, -1.0, -1.0), (-1.0, -1.0, 1.0), (-1.0, 1.031, -1.0), (-1.0, 1.031, 1.0), (-0.283, -0.5497, -1.0), (-0.283, -0.5497, 1.0), (1.024, 0.8408, -1.0), (1.024, 0.8408, 1.0)], [], [(0, 1, 3, 2), (2, 3, 7, 6), (6, 7, 5, 4), (4, 5, 1, 0), (2, 6, 4, 0), (7, 3, 1, 5)])
_uv = me_cube_019.uv_layers.new(name='UVMap')
_uv.uv.foreach_set('vector', [0.375, 0.0, 0.625, 0.0, 0.625, 0.25, 0.375, 0.25, 0.375, 0.25, 0.625, 0.25, 0.625, 0.5, 0.375, 0.5, 0.375, 0.5, 0.625, 0.5, 0.625, 0.75, 0.375, 0.75, 0.375, 0.75, 0.625, 0.75, 0.625, 1.0, 0.375, 1.0, 0.125, 0.5, 0.375, 0.5, 0.375, 0.75, 0.125, 0.75, 0.625, 0.5, 0.875, 0.5, 0.875, 0.75, 0.625, 0.75])
me_cube_019.use_remesh_fix_poles = True
me_cube_019.use_remesh_preserve_attributes = False
me_cube_019.update()
me_cube_020 = bpy.data.meshes.new('Cube.020')
me_cube_020.from_pydata([(-1.0, -1.0, -1.0), (-1.0, -1.0, 1.0), (-1.0, 1.0, -1.0), (-1.0, 1.0, 1.0), (1.0, -1.0, -1.0), (1.0, -1.0, 1.0), (1.0, 1.0, -1.0), (1.0, 1.0, 1.0)], [], [(0, 1, 3, 2), (2, 3, 7, 6), (6, 7, 5, 4), (4, 5, 1, 0), (2, 6, 4, 0), (7, 3, 1, 5)])
_uv = me_cube_020.uv_layers.new(name='UVMap')
_uv.uv.foreach_set('vector', [0.375, 0.0, 0.625, 0.0, 0.625, 0.25, 0.375, 0.25, 0.375, 0.25, 0.625, 0.25, 0.625, 0.5, 0.375, 0.5, 0.375, 0.5, 0.625, 0.5, 0.625, 0.75, 0.375, 0.75, 0.375, 0.75, 0.625, 0.75, 0.625, 1.0, 0.375, 1.0, 0.125, 0.5, 0.375, 0.5, 0.375, 0.75, 0.125, 0.75, 0.625, 0.5, 0.875, 0.5, 0.875, 0.75, 0.625, 0.75])
me_cube_020.use_remesh_fix_poles = True
me_cube_020.use_remesh_preserve_attributes = False
me_cube_020.update()
me_cube_021 = bpy.data.meshes.new('Cube.021')
me_cube_021.from_pydata([(-1.0, -1.0, -1.0), (-1.0, -1.0, 1.0), (-1.0, 1.0, -1.0), (-1.0, 1.0, 1.0), (1.0, -1.0, -1.0), (1.0, -1.0, 1.0), (1.0, 1.0, -1.0), (1.0, 1.0, 1.0)], [], [(0, 1, 3, 2), (2, 3, 7, 6), (6, 7, 5, 4), (4, 5, 1, 0), (2, 6, 4, 0), (7, 3, 1, 5)])
_uv = me_cube_021.uv_layers.new(name='UVMap')
_uv.uv.foreach_set('vector', [0.375, 0.0, 0.625, 0.0, 0.625, 0.25, 0.375, 0.25, 0.375, 0.25, 0.625, 0.25, 0.625, 0.5, 0.375, 0.5, 0.375, 0.5, 0.625, 0.5, 0.625, 0.75, 0.375, 0.75, 0.375, 0.75, 0.625, 0.75, 0.625, 1.0, 0.375, 1.0, 0.125, 0.5, 0.375, 0.5, 0.375, 0.75, 0.125, 0.75, 0.625, 0.5, 0.875, 0.5, 0.875, 0.75, 0.625, 0.75])
me_cube_021.use_remesh_fix_poles = True
me_cube_021.use_remesh_preserve_attributes = False
me_cube_021.update()
me_cube_023 = bpy.data.meshes.new('Cube.023')
me_cube_023.from_pydata([(-1.0, -1.0, -1.0), (-1.0, -1.0, 1.0), (-1.0, 1.0, -1.0), (-1.0, 1.0, 1.0), (1.0, -1.0, -1.0), (1.0, -1.0, 1.0), (1.0, 1.0, -1.0), (1.0, 1.0, 1.0)], [], [(0, 1, 3, 2), (2, 3, 7, 6), (6, 7, 5, 4), (4, 5, 1, 0), (2, 6, 4, 0), (7, 3, 1, 5)])
_uv = me_cube_023.uv_layers.new(name='UVMap')
_uv.uv.foreach_set('vector', [0.375, 0.0, 0.625, 0.0, 0.625, 0.25, 0.375, 0.25, 0.375, 0.25, 0.625, 0.25, 0.625, 0.5, 0.375, 0.5, 0.375, 0.5, 0.625, 0.5, 0.625, 0.75, 0.375, 0.75, 0.375, 0.75, 0.625, 0.75, 0.625, 1.0, 0.375, 1.0, 0.125, 0.5, 0.375, 0.5, 0.375, 0.75, 0.125, 0.75, 0.625, 0.5, 0.875, 0.5, 0.875, 0.75, 0.625, 0.75])
me_cube_023.use_remesh_fix_poles = True
me_cube_023.use_remesh_preserve_attributes = False
me_cube_023.update()
me_cube_022 = bpy.data.meshes.new('Cube.022')
me_cube_022.from_pydata([(-1.0, -1.0, -1.0), (-1.0, -1.0, 1.0), (-1.0, 1.0, -1.0), (-1.0, 1.0, 1.0), (1.0, -1.0, -1.0), (1.0, -1.0, 1.0), (1.0, 1.0, -1.0), (1.0, 1.0, 1.0)], [], [(0, 1, 3, 2), (2, 3, 7, 6), (6, 7, 5, 4), (4, 5, 1, 0), (2, 6, 4, 0), (7, 3, 1, 5)])
_uv = me_cube_022.uv_layers.new(name='UVMap')
_uv.uv.foreach_set('vector', [0.375, 0.0, 0.625, 0.0, 0.625, 0.25, 0.375, 0.25, 0.375, 0.25, 0.625, 0.25, 0.625, 0.5, 0.375, 0.5, 0.375, 0.5, 0.625, 0.5, 0.625, 0.75, 0.375, 0.75, 0.375, 0.75, 0.625, 0.75, 0.625, 1.0, 0.375, 1.0, 0.125, 0.5, 0.375, 0.5, 0.375, 0.75, 0.125, 0.75, 0.625, 0.5, 0.875, 0.5, 0.875, 0.75, 0.625, 0.75])
me_cube_022.use_remesh_fix_poles = True
me_cube_022.use_remesh_preserve_attributes = False
me_cube_022.update()

# ---- objects
ob_light = bpy.data.objects.new('Light', light_light)
ob_camera = bpy.data.objects.new('Camera', cam_camera)
ob_cube_001 = bpy.data.objects.new('Cube.001', me_cube_002)
ob_cube_004 = bpy.data.objects.new('Cube.004', me_cube_005)
ob_cube_005 = bpy.data.objects.new('Cube.005', me_cube_006)
ob_cube_002 = bpy.data.objects.new('Cube.002', me_cube_008)
ob_cube = bpy.data.objects.new('Cube', me_cube)
ob_cube_003 = bpy.data.objects.new('Cube.003', me_cube_009)
ob_cube_006 = bpy.data.objects.new('Cube.006', me_cube_010)
ob_camera_001 = bpy.data.objects.new('Camera.001', cam_camera_001)
ob_cube_011 = bpy.data.objects.new('Cube.011', me_cube_015)
ob_cube_008 = bpy.data.objects.new('Cube.008', me_cube_012)
ob_cube_007 = bpy.data.objects.new('Cube.007', me_cube_011)
ob_light_001 = bpy.data.objects.new('Light.001', light_light_001)
ob_cube_009 = bpy.data.objects.new('Cube.009', me_cube_017)
ob_cube_010 = bpy.data.objects.new('Cube.010', me_cube_018)
ob_cube_012 = bpy.data.objects.new('Cube.012', me_cube_019)
ob_cube_013 = bpy.data.objects.new('Cube.013', me_cube_020)
ob_cube_014 = bpy.data.objects.new('Cube.014', me_cube_021)
ob_cube_016 = bpy.data.objects.new('Cube.016', me_cube_023)
ob_cube_015 = bpy.data.objects.new('Cube.015', me_cube_022)

# ---- transforms, parenting, visibility, modifiers, constraints
ob_light.location = (4.076, 1.005, 5.904)
ob_light.rotation_euler = (0.6503, 0.05522, 1.866)
ob_light.lock_rotations_4d = False
ob_light.empty_display_type = 'ARROWS'
ob_light.color = (0.0, 0.0, 0.0, 0.0)
ob_light.lineart.crease_threshold = 0.0
ob_camera.location = (7.359, -6.926, 4.958)
ob_camera.rotation_euler = (1.109, 0.0, 0.8149)
ob_camera.lock_rotations_4d = False
ob_camera.empty_display_type = 'ARROWS'
ob_camera.color = (0.0, 0.0, 0.0, 0.0)
ob_camera.display_type = 'WIRE'
ob_camera.lineart.crease_threshold = 0.0
ob_cube_001.location = (0.0, 0.0, 0.0)
ob_cube_001.scale = (1.0, 6.0, 21.5)
ob_cube_004.location = (5.231, -7.6, 20.44)
ob_cube_004.rotation_euler = (0.0, -0.0, 1.595)
ob_cube_004.scale = (3.5, 6.0, 1.0)
ob_cube_005.location = (5.242, -10.07, 22.89)
ob_cube_005.rotation_euler = (0.0, -0.0, 1.595)
ob_cube_005.scale = (1.0, 6.0, 1.5)
ob_cube_002.location = (-4.868, -1.598, 0.0)
ob_cube_002.rotation_euler = (0.0, -0.0, 0.9151)
ob_cube_002.scale = (1.0, 6.0, 21.5)
ob_cube.location = (-3.99, 0.8384, -8.467)
ob_cube.scale = (5.0, 5.0, 1.0)
ob_cube_003.location = (-3.99, 0.8384, -20.47)
ob_cube_003.scale = (5.0, 5.0, 1.0)
ob_cube_006.location = (-2.745, 0.2427, 0.0)
ob_cube_006.scale = (70.5, 6.0, 1.0)
ob_camera_001.location = (143.6, -6.926, 4.958)
ob_camera_001.rotation_euler = (1.109, 0.0, 0.8149)
ob_camera_001.lock_rotations_4d = False
ob_camera_001.empty_display_type = 'ARROWS'
ob_camera_001.color = (0.0, 0.0, 0.0, 0.0)
ob_camera_001.display_type = 'WIRE'
ob_camera_001.lineart.crease_threshold = 0.0
ob_cube_011.location = (136.3, 0.0, 0.0)
ob_cube_011.scale = (1.0, 6.0, 21.5)
ob_cube_008.location = (141.5, -7.6, 20.44)
ob_cube_008.rotation_euler = (0.0, -0.0, 1.595)
ob_cube_008.scale = (3.5, 6.0, 1.0)
ob_cube_007.location = (141.5, -10.07, 22.89)
ob_cube_007.rotation_euler = (0.0, -0.0, 1.595)
ob_cube_007.scale = (1.0, 6.0, 1.5)
ob_light_001.location = (140.4, 1.005, 5.904)
ob_light_001.rotation_euler = (0.6503, 0.05522, 1.866)
ob_light_001.lock_rotations_4d = False
ob_light_001.empty_display_type = 'ARROWS'
ob_light_001.color = (0.0, 0.0, 0.0, 0.0)
ob_light_001.lineart.crease_threshold = 0.0
ob_cube_009.location = (142.6, 3.458, 0.0)
ob_cube_009.rotation_euler = (0.0, 0.0, -0.7854)
ob_cube_009.scale = (1.0, 6.0, 21.5)
ob_cube_010.location = (147.8, 0.0, -8.521)
ob_cube_010.scale = (6.0, 6.0, 1.0)
ob_cube_012.location = (147.8, 0.0, -20.52)
ob_cube_012.scale = (6.0, 6.0, 1.0)
ob_cube_013.location = (5.454, -4.93, -9.481)
ob_cube_013.scale = (6.0, 1.0, 12.0)
ob_cube_014.location = (5.324, -4.93, 17.12)
ob_cube_014.scale = (6.0, 1.0, 2.5)
ob_cube_016.location = (136.4, -4.93, -9.481)
ob_cube_016.scale = (6.0, 1.0, 12.0)
ob_cube_015.location = (136.3, -4.93, 17.12)
ob_cube_015.scale = (6.0, 1.0, 2.5)

# ---- collection membership
col_collection.objects.link(ob_light)
col_collection.objects.link(ob_camera)
col_collection.objects.link(ob_cube_001)
col_collection.objects.link(ob_cube_004)
col_collection.objects.link(ob_cube_005)
col_collection.objects.link(ob_cube_002)
col_collection.objects.link(ob_cube)
col_collection.objects.link(ob_cube_003)
col_collection.objects.link(ob_cube_006)
col_collection.objects.link(ob_camera_001)
col_collection.objects.link(ob_cube_011)
col_collection.objects.link(ob_cube_008)
col_collection.objects.link(ob_cube_007)
col_collection.objects.link(ob_light_001)
col_collection.objects.link(ob_cube_009)
col_collection.objects.link(ob_cube_010)
col_collection.objects.link(ob_cube_012)
col_collection.objects.link(ob_cube_013)
col_collection.objects.link(ob_cube_014)
col_collection.objects.link(ob_cube_016)
col_collection.objects.link(ob_cube_015)

# ---- scene / render settings (as saved in the file)
scene.camera = ob_camera
scene.frame_start = 1; scene.frame_end = 250; scene.frame_set(0)
scene.render.engine = 'BLENDER_EEVEE_NEXT'
scene.cycles.use_denoising = False
scene.cycles.samples = 128
scene.cycles.sampling_pattern = 'TABULATED_SOBOL'
scene.cycles.use_adaptive_sampling = False
scene.cycles.use_light_tree = False
scene.view_settings.view_transform = 'Filmic'
bpy.context.view_layer.update()
